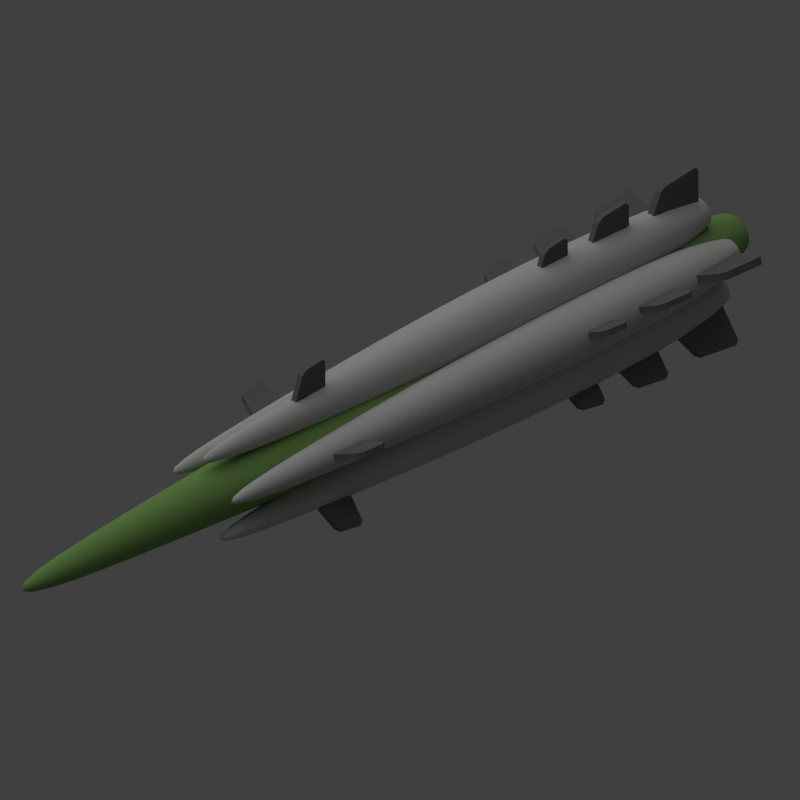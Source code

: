 # Source: thunderhead.blend  (saved by Blender 2.69.0; exported with 4.5.12 LTS)
import bpy
from mathutils import Matrix  # noqa: F401  (used for matrix-valued properties, if any)

bpy.ops.wm.read_factory_settings(use_empty=True)
scene = bpy.context.scene
scene.name = 'Scene'

# ---- collections
col_collection_1 = bpy.data.collections.new('Collection 1'); scene.collection.children.link(col_collection_1)

# ---- materials (node trees are filled in below, after node groups)
mat_material_002 = bpy.data.materials.new('Material.002')
mat_material_002.alpha_threshold = 0.0
mat_material_002.use_transparent_shadow = False
mat_material_002.diffuse_color = (0.1523, 0.1523, 0.1523, 1.0)
mat_material_002.roughness = 0.5
mat_material_002.line_color = (0.0, 0.0, 0.0, 1.0)
mat_material = bpy.data.materials.new('Material')
mat_material.alpha_threshold = 0.0
mat_material.use_transparent_shadow = False
mat_material.diffuse_color = (0.5277, 0.5277, 0.5277, 1.0)
mat_material.roughness = 0.5
mat_material.line_color = (0.0, 0.0, 0.0, 1.0)
mat_material_001 = bpy.data.materials.new('Material.001')
mat_material_001.alpha_threshold = 0.0
mat_material_001.use_transparent_shadow = False
mat_material_001.diffuse_color = (0.2063, 0.3757, 0.1112, 1.0)
mat_material_001.roughness = 0.5
mat_material_001.line_color = (0.0, 0.0, 0.0, 1.0)

# ---- material node trees

# ---- world
world_world = bpy.data.worlds.new('World'); scene.world = world_world
world_world.color = (0.05088, 0.05088, 0.05088)
world_world.use_sun_shadow = False
world_world.sun_shadow_jitter_overblur = 0.0
world_world.cycles.sampling_method = 'MANUAL'
world_world.cycles.sample_map_resolution = 256

# ---- cameras
cam_camera = bpy.data.cameras.new('Camera')
cam_camera.type = 'ORTHO'
cam_camera.clip_end = 100.0
cam_camera.lens = 35.0
cam_camera.sensor_width = 32.0
cam_camera.sensor_height = 18.0
cam_camera.ortho_scale = 7.0
cam_camera.dof.focus_distance = 0.0
cam_camera.dof.aperture_fstop = 128.0

# ---- lights
light_sun = bpy.data.lights.new('Sun', 'SUN')
light_sun.transmission_factor = 0.0
light_sun.angle = 1.571
light_sun.energy = 1.0
light_sun.shadow_buffer_clip_start = 0.5
light_sun.shadow_soft_size = 1.0
light_sun.shadow_cascade_max_distance = 1000.0
light_sun.cycles.use_multiple_importance_sampling = False
light_lamp = bpy.data.lights.new('Lamp', 'POINT')
light_lamp.color = (1.0, 0.8581, 0.0)
light_lamp.transmission_factor = 0.0
light_lamp.cutoff_distance = 30.0
light_lamp.energy = 5.0
light_lamp.shadow_buffer_clip_start = 1.001
light_lamp.shadow_soft_size = 1.0
light_lamp.shadow_maximum_resolution = 0.006
light_lamp.use_absolute_resolution = True
light_lamp.cycles.use_multiple_importance_sampling = False

# ---- meshes
me_cube_005 = bpy.data.meshes.new('Cube.005')
me_cube_005.from_pydata([(-1.0, -1.234, 0.2272), (-1.0, 0.7662, 0.2272), (1.0, 0.7662, 0.2272), (1.0, -1.234, 0.2272), (-1.0, -1.234, 2.227), (-1.0, -0.1103, 2.11), (1.0, -0.1103, 2.11), (1.0, -1.234, 2.227), (-0.8, 0.8965, 0.5967), (-0.8, 2.496, 0.5967), (0.8, 2.496, 0.5967), (0.8, 0.8965, 0.5967), (-0.8, 0.8965, 2.197), (-0.8, 1.795, 2.103), (0.8, 1.795, 2.103), (0.8, 0.8965, 2.197), (-0.8, 2.789, 0.4798), (-0.8, 4.0, 0.4798), (0.8, 4.0, 0.4798), (0.8, 2.789, 0.4798), (-0.8, 2.789, 2.08), (-0.8, 3.469, 1.986), (0.8, 3.469, 1.986), (0.8, 2.789, 2.08), (-0.8, 10.29, 0.4798), (-0.8, 11.5, 0.4798), (0.8, 11.5, 0.4798), (0.8, 10.29, 0.4798), (-0.8, 10.29, 2.08), (-0.8, 10.97, 1.986), (0.8, 10.97, 1.986), (0.8, 10.29, 2.08)], [], [(4, 5, 1, 0), (5, 6, 2, 1), (6, 7, 3, 2), (7, 4, 0, 3), (0, 1, 2, 3), (7, 6, 5, 4), (12, 13, 9, 8), (13, 14, 10, 9), (14, 15, 11, 10), (15, 12, 8, 11), (8, 9, 10, 11), (15, 14, 13, 12), (20, 21, 17, 16), (21, 22, 18, 17), (22, 23, 19, 18), (23, 20, 16, 19), (16, 17, 18, 19), (23, 22, 21, 20), (28, 29, 25, 24), (29, 30, 26, 25), (30, 31, 27, 26), (31, 28, 24, 27), (24, 25, 26, 27), (31, 30, 29, 28)])
me_cube_005.materials.append(mat_material_002)
me_cube_005.use_remesh_preserve_volume = False
me_cube_005.use_remesh_preserve_attributes = False
me_cube_005.use_mirror_vertex_groups = False
me_cube_005.update()
me_cube_004 = bpy.data.meshes.new('Cube.004')
me_cube_004.from_pydata([(-1.0, -1.234, 0.2272), (-1.0, 0.7662, 0.2272), (1.0, 0.7662, 0.2272), (1.0, -1.234, 0.2272), (-1.0, -1.234, 2.227), (-1.0, -0.1103, 2.11), (1.0, -0.1103, 2.11), (1.0, -1.234, 2.227), (-0.8, 0.8965, 0.5967), (-0.8, 2.496, 0.5967), (0.8, 2.496, 0.5967), (0.8, 0.8965, 0.5967), (-0.8, 0.8965, 2.197), (-0.8, 1.795, 2.103), (0.8, 1.795, 2.103), (0.8, 0.8965, 2.197), (-0.8, 2.789, 0.4798), (-0.8, 4.0, 0.4798), (0.8, 4.0, 0.4798), (0.8, 2.789, 0.4798), (-0.8, 2.789, 2.08), (-0.8, 3.469, 1.986), (0.8, 3.469, 1.986), (0.8, 2.789, 2.08), (-0.8, 10.29, 0.4798), (-0.8, 11.5, 0.4798), (0.8, 11.5, 0.4798), (0.8, 10.29, 0.4798), (-0.8, 10.29, 2.08), (-0.8, 10.97, 1.986), (0.8, 10.97, 1.986), (0.8, 10.29, 2.08)], [], [(4, 5, 1, 0), (5, 6, 2, 1), (6, 7, 3, 2), (7, 4, 0, 3), (0, 1, 2, 3), (7, 6, 5, 4), (12, 13, 9, 8), (13, 14, 10, 9), (14, 15, 11, 10), (15, 12, 8, 11), (8, 9, 10, 11), (15, 14, 13, 12), (20, 21, 17, 16), (21, 22, 18, 17), (22, 23, 19, 18), (23, 20, 16, 19), (16, 17, 18, 19), (23, 22, 21, 20), (28, 29, 25, 24), (29, 30, 26, 25), (30, 31, 27, 26), (31, 28, 24, 27), (24, 25, 26, 27), (31, 30, 29, 28)])
me_cube_004.materials.append(mat_material_002)
me_cube_004.use_remesh_preserve_volume = False
me_cube_004.use_remesh_preserve_attributes = False
me_cube_004.use_mirror_vertex_groups = False
me_cube_004.update()
me_cube_003 = bpy.data.meshes.new('Cube.003')
me_cube_003.from_pydata([(-1.0, -1.234, 0.2272), (-1.0, 0.7662, 0.2272), (1.0, 0.7662, 0.2272), (1.0, -1.234, 0.2272), (-1.0, -1.234, 2.227), (-1.0, -0.1103, 2.11), (1.0, -0.1103, 2.11), (1.0, -1.234, 2.227), (-0.8, 0.8965, 0.5967), (-0.8, 2.496, 0.5967), (0.8, 2.496, 0.5967), (0.8, 0.8965, 0.5967), (-0.8, 0.8965, 2.197), (-0.8, 1.795, 2.103), (0.8, 1.795, 2.103), (0.8, 0.8965, 2.197), (-0.8, 2.789, 0.4798), (-0.8, 4.0, 0.4798), (0.8, 4.0, 0.4798), (0.8, 2.789, 0.4798), (-0.8, 2.789, 2.08), (-0.8, 3.469, 1.986), (0.8, 3.469, 1.986), (0.8, 2.789, 2.08), (-0.8, 10.29, 0.4798), (-0.8, 11.5, 0.4798), (0.8, 11.5, 0.4798), (0.8, 10.29, 0.4798), (-0.8, 10.29, 2.08), (-0.8, 10.97, 1.986), (0.8, 10.97, 1.986), (0.8, 10.29, 2.08)], [], [(4, 5, 1, 0), (5, 6, 2, 1), (6, 7, 3, 2), (7, 4, 0, 3), (0, 1, 2, 3), (7, 6, 5, 4), (12, 13, 9, 8), (13, 14, 10, 9), (14, 15, 11, 10), (15, 12, 8, 11), (8, 9, 10, 11), (15, 14, 13, 12), (20, 21, 17, 16), (21, 22, 18, 17), (22, 23, 19, 18), (23, 20, 16, 19), (16, 17, 18, 19), (23, 22, 21, 20), (28, 29, 25, 24), (29, 30, 26, 25), (30, 31, 27, 26), (31, 28, 24, 27), (24, 25, 26, 27), (31, 30, 29, 28)])
me_cube_003.materials.append(mat_material_002)
me_cube_003.use_remesh_preserve_volume = False
me_cube_003.use_remesh_preserve_attributes = False
me_cube_003.use_mirror_vertex_groups = False
me_cube_003.update()
me_cube_002 = bpy.data.meshes.new('Cube.002')
me_cube_002.from_pydata([(-1.0, -1.234, 0.2272), (-1.0, 0.7662, 0.2272), (1.0, 0.7662, 0.2272), (1.0, -1.234, 0.2272), (-1.0, -1.234, 2.227), (-1.0, -0.1103, 2.11), (1.0, -0.1103, 2.11), (1.0, -1.234, 2.227), (-0.8, 0.8965, 0.5967), (-0.8, 2.496, 0.5967), (0.8, 2.496, 0.5967), (0.8, 0.8965, 0.5967), (-0.8, 0.8965, 2.197), (-0.8, 1.795, 2.103), (0.8, 1.795, 2.103), (0.8, 0.8965, 2.197), (-0.8, 2.789, 0.4798), (-0.8, 4.0, 0.4798), (0.8, 4.0, 0.4798), (0.8, 2.789, 0.4798), (-0.8, 2.789, 2.08), (-0.8, 3.469, 1.986), (0.8, 3.469, 1.986), (0.8, 2.789, 2.08), (-0.8, 10.29, 0.4798), (-0.8, 11.5, 0.4798), (0.8, 11.5, 0.4798), (0.8, 10.29, 0.4798), (-0.8, 10.29, 2.08), (-0.8, 10.97, 1.986), (0.8, 10.97, 1.986), (0.8, 10.29, 2.08)], [], [(4, 5, 1, 0), (5, 6, 2, 1), (6, 7, 3, 2), (7, 4, 0, 3), (0, 1, 2, 3), (7, 6, 5, 4), (12, 13, 9, 8), (13, 14, 10, 9), (14, 15, 11, 10), (15, 12, 8, 11), (8, 9, 10, 11), (15, 14, 13, 12), (20, 21, 17, 16), (21, 22, 18, 17), (22, 23, 19, 18), (23, 20, 16, 19), (16, 17, 18, 19), (23, 22, 21, 20), (28, 29, 25, 24), (29, 30, 26, 25), (30, 31, 27, 26), (31, 28, 24, 27), (24, 25, 26, 27), (31, 30, 29, 28)])
me_cube_002.materials.append(mat_material_002)
me_cube_002.use_remesh_preserve_volume = False
me_cube_002.use_remesh_preserve_attributes = False
me_cube_002.use_mirror_vertex_groups = False
me_cube_002.update()
me_cube_001 = bpy.data.meshes.new('Cube.001')
me_cube_001.from_pydata([(-1.0, -1.234, 0.2272), (-1.0, 0.7662, 0.2272), (1.0, 0.7662, 0.2272), (1.0, -1.234, 0.2272), (-1.0, -1.234, 2.227), (-1.0, -0.1103, 2.11), (1.0, -0.1103, 2.11), (1.0, -1.234, 2.227), (-0.8, 0.8965, 0.5967), (-0.8, 2.496, 0.5967), (0.8, 2.496, 0.5967), (0.8, 0.8965, 0.5967), (-0.8, 0.8965, 2.197), (-0.8, 1.795, 2.103), (0.8, 1.795, 2.103), (0.8, 0.8965, 2.197), (-0.8, 2.789, 0.4798), (-0.8, 4.0, 0.4798), (0.8, 4.0, 0.4798), (0.8, 2.789, 0.4798), (-0.8, 2.789, 2.08), (-0.8, 3.469, 1.986), (0.8, 3.469, 1.986), (0.8, 2.789, 2.08), (-0.8, 10.29, 0.4798), (-0.8, 11.5, 0.4798), (0.8, 11.5, 0.4798), (0.8, 10.29, 0.4798), (-0.8, 10.29, 2.08), (-0.8, 10.97, 1.986), (0.8, 10.97, 1.986), (0.8, 10.29, 2.08)], [], [(4, 5, 1, 0), (5, 6, 2, 1), (6, 7, 3, 2), (7, 4, 0, 3), (0, 1, 2, 3), (7, 6, 5, 4), (12, 13, 9, 8), (13, 14, 10, 9), (14, 15, 11, 10), (15, 12, 8, 11), (8, 9, 10, 11), (15, 14, 13, 12), (20, 21, 17, 16), (21, 22, 18, 17), (22, 23, 19, 18), (23, 20, 16, 19), (16, 17, 18, 19), (23, 22, 21, 20), (28, 29, 25, 24), (29, 30, 26, 25), (30, 31, 27, 26), (31, 28, 24, 27), (24, 25, 26, 27), (31, 30, 29, 28)])
me_cube_001.materials.append(mat_material_002)
me_cube_001.use_remesh_preserve_volume = False
me_cube_001.use_remesh_preserve_attributes = False
me_cube_001.use_mirror_vertex_groups = False
me_cube_001.update()
me_cylinder_005 = bpy.data.meshes.new('Cylinder.005')
me_cylinder_005.from_pydata([(-9.388e-09, -0.7811, 0.7331), (-9.388e-09, -2.881, 0.7331), (0.3329, -0.7811, 0.4913), (0.3329, -2.881, 0.4913), (0.2057, -0.7811, 0.09997), (0.2057, -2.881, 0.09997), (-0.2057, -0.7811, 0.09997), (-0.2057, -2.881, 0.09997), (-0.3329, -0.7811, 0.4913), (-0.3329, -2.881, 0.4913), (3.827e-08, 1.319, 0.5931), (0.1997, 1.319, 0.448), (0.1234, 1.319, 0.2132), (-0.1234, 1.319, 0.2132), (-0.1997, 1.319, 0.448), (3.971e-08, 2.719, 0.4671), (0.07989, 2.719, 0.4091), (0.04937, 2.719, 0.3152), (-0.04937, 2.719, 0.3152), (-0.07989, 2.719, 0.4091), (-1.545e-08, -3.581, 0.5663), (0.1742, -3.581, 0.4397), (0.1077, -3.581, 0.2349), (-0.1077, -3.581, 0.2349), (-0.1742, -3.581, 0.4397), (-1.716e-08, -3.581, 0.5297), (0.1394, -3.581, 0.4284), (0.08615, -3.581, 0.2645), (-0.08615, -3.581, 0.2645), (-0.1394, -3.581, 0.4284)], [], [(0, 1, 3, 2), (2, 3, 5, 4), (4, 5, 7, 6), (1, 9, 24, 20), (8, 9, 1, 0), (6, 7, 9, 8), (8, 0, 10, 14), (14, 10, 15, 19), (6, 8, 14, 13), (4, 6, 13, 12), (2, 4, 12, 11), (0, 2, 11, 10), (15, 16, 17, 18, 19), (13, 14, 19, 18), (12, 13, 18, 17), (11, 12, 17, 16), (10, 11, 16, 15), (20, 24, 29, 25), (9, 7, 23, 24), (7, 5, 22, 23), (5, 3, 21, 22), (3, 1, 20, 21), (26, 25, 29, 28, 27), (24, 23, 28, 29), (23, 22, 27, 28), (22, 21, 26, 27), (21, 20, 25, 26)])
me_cylinder_005.polygons.foreach_set('use_smooth', [True] * 27)
me_cylinder_005.materials.append(mat_material)
me_cylinder_005.use_remesh_preserve_volume = False
me_cylinder_005.use_remesh_preserve_attributes = False
me_cylinder_005.use_mirror_vertex_groups = False
me_cylinder_005.update()
me_cylinder_004 = bpy.data.meshes.new('Cylinder.004')
me_cylinder_004.from_pydata([(-9.388e-09, -0.7811, 0.7331), (-9.388e-09, -2.881, 0.7331), (0.3329, -0.7811, 0.4913), (0.3329, -2.881, 0.4913), (0.2057, -0.7811, 0.09997), (0.2057, -2.881, 0.09997), (-0.2057, -0.7811, 0.09997), (-0.2057, -2.881, 0.09997), (-0.3329, -0.7811, 0.4913), (-0.3329, -2.881, 0.4913), (3.827e-08, 1.319, 0.5931), (0.1997, 1.319, 0.448), (0.1234, 1.319, 0.2132), (-0.1234, 1.319, 0.2132), (-0.1997, 1.319, 0.448), (3.971e-08, 2.719, 0.4671), (0.07989, 2.719, 0.4091), (0.04937, 2.719, 0.3152), (-0.04937, 2.719, 0.3152), (-0.07989, 2.719, 0.4091), (-1.545e-08, -3.581, 0.5663), (0.1742, -3.581, 0.4397), (0.1077, -3.581, 0.2349), (-0.1077, -3.581, 0.2349), (-0.1742, -3.581, 0.4397), (-1.716e-08, -3.581, 0.5297), (0.1394, -3.581, 0.4284), (0.08615, -3.581, 0.2645), (-0.08615, -3.581, 0.2645), (-0.1394, -3.581, 0.4284)], [], [(0, 1, 3, 2), (2, 3, 5, 4), (4, 5, 7, 6), (1, 9, 24, 20), (8, 9, 1, 0), (6, 7, 9, 8), (8, 0, 10, 14), (14, 10, 15, 19), (6, 8, 14, 13), (4, 6, 13, 12), (2, 4, 12, 11), (0, 2, 11, 10), (15, 16, 17, 18, 19), (13, 14, 19, 18), (12, 13, 18, 17), (11, 12, 17, 16), (10, 11, 16, 15), (20, 24, 29, 25), (9, 7, 23, 24), (7, 5, 22, 23), (5, 3, 21, 22), (3, 1, 20, 21), (26, 25, 29, 28, 27), (24, 23, 28, 29), (23, 22, 27, 28), (22, 21, 26, 27), (21, 20, 25, 26)])
me_cylinder_004.polygons.foreach_set('use_smooth', [True] * 27)
me_cylinder_004.materials.append(mat_material)
me_cylinder_004.use_remesh_preserve_volume = False
me_cylinder_004.use_remesh_preserve_attributes = False
me_cylinder_004.use_mirror_vertex_groups = False
me_cylinder_004.update()
me_cylinder_003 = bpy.data.meshes.new('Cylinder.003')
me_cylinder_003.from_pydata([(-9.388e-09, -0.7811, 0.7331), (-9.388e-09, -2.881, 0.7331), (0.3329, -0.7811, 0.4913), (0.3329, -2.881, 0.4913), (0.2057, -0.7811, 0.09997), (0.2057, -2.881, 0.09997), (-0.2057, -0.7811, 0.09997), (-0.2057, -2.881, 0.09997), (-0.3329, -0.7811, 0.4913), (-0.3329, -2.881, 0.4913), (3.827e-08, 1.319, 0.5931), (0.1997, 1.319, 0.448), (0.1234, 1.319, 0.2132), (-0.1234, 1.319, 0.2132), (-0.1997, 1.319, 0.448), (3.971e-08, 2.719, 0.4671), (0.07989, 2.719, 0.4091), (0.04937, 2.719, 0.3152), (-0.04937, 2.719, 0.3152), (-0.07989, 2.719, 0.4091), (-1.545e-08, -3.581, 0.5663), (0.1742, -3.581, 0.4397), (0.1077, -3.581, 0.2349), (-0.1077, -3.581, 0.2349), (-0.1742, -3.581, 0.4397), (-1.716e-08, -3.581, 0.5297), (0.1394, -3.581, 0.4284), (0.08615, -3.581, 0.2645), (-0.08615, -3.581, 0.2645), (-0.1394, -3.581, 0.4284)], [], [(0, 1, 3, 2), (2, 3, 5, 4), (4, 5, 7, 6), (1, 9, 24, 20), (8, 9, 1, 0), (6, 7, 9, 8), (8, 0, 10, 14), (14, 10, 15, 19), (6, 8, 14, 13), (4, 6, 13, 12), (2, 4, 12, 11), (0, 2, 11, 10), (15, 16, 17, 18, 19), (13, 14, 19, 18), (12, 13, 18, 17), (11, 12, 17, 16), (10, 11, 16, 15), (20, 24, 29, 25), (9, 7, 23, 24), (7, 5, 22, 23), (5, 3, 21, 22), (3, 1, 20, 21), (26, 25, 29, 28, 27), (24, 23, 28, 29), (23, 22, 27, 28), (22, 21, 26, 27), (21, 20, 25, 26)])
me_cylinder_003.polygons.foreach_set('use_smooth', [True] * 27)
me_cylinder_003.materials.append(mat_material)
me_cylinder_003.use_remesh_preserve_volume = False
me_cylinder_003.use_remesh_preserve_attributes = False
me_cylinder_003.use_mirror_vertex_groups = False
me_cylinder_003.update()
me_cylinder_002 = bpy.data.meshes.new('Cylinder.002')
me_cylinder_002.from_pydata([(-9.388e-09, -0.7811, 0.7331), (-9.388e-09, -2.881, 0.7331), (0.3329, -0.7811, 0.4913), (0.3329, -2.881, 0.4913), (0.2057, -0.7811, 0.09997), (0.2057, -2.881, 0.09997), (-0.2057, -0.7811, 0.09997), (-0.2057, -2.881, 0.09997), (-0.3329, -0.7811, 0.4913), (-0.3329, -2.881, 0.4913), (3.827e-08, 1.319, 0.5931), (0.1997, 1.319, 0.448), (0.1234, 1.319, 0.2132), (-0.1234, 1.319, 0.2132), (-0.1997, 1.319, 0.448), (3.971e-08, 2.719, 0.4671), (0.07989, 2.719, 0.4091), (0.04937, 2.719, 0.3152), (-0.04937, 2.719, 0.3152), (-0.07989, 2.719, 0.4091), (-1.545e-08, -3.581, 0.5663), (0.1742, -3.581, 0.4397), (0.1077, -3.581, 0.2349), (-0.1077, -3.581, 0.2349), (-0.1742, -3.581, 0.4397), (-1.716e-08, -3.581, 0.5297), (0.1394, -3.581, 0.4284), (0.08615, -3.581, 0.2645), (-0.08615, -3.581, 0.2645), (-0.1394, -3.581, 0.4284)], [], [(0, 1, 3, 2), (2, 3, 5, 4), (4, 5, 7, 6), (1, 9, 24, 20), (8, 9, 1, 0), (6, 7, 9, 8), (8, 0, 10, 14), (14, 10, 15, 19), (6, 8, 14, 13), (4, 6, 13, 12), (2, 4, 12, 11), (0, 2, 11, 10), (15, 16, 17, 18, 19), (13, 14, 19, 18), (12, 13, 18, 17), (11, 12, 17, 16), (10, 11, 16, 15), (20, 24, 29, 25), (9, 7, 23, 24), (7, 5, 22, 23), (5, 3, 21, 22), (3, 1, 20, 21), (26, 25, 29, 28, 27), (24, 23, 28, 29), (23, 22, 27, 28), (22, 21, 26, 27), (21, 20, 25, 26)])
me_cylinder_002.polygons.foreach_set('use_smooth', [True] * 27)
me_cylinder_002.materials.append(mat_material)
me_cylinder_002.use_remesh_preserve_volume = False
me_cylinder_002.use_remesh_preserve_attributes = False
me_cylinder_002.use_mirror_vertex_groups = False
me_cylinder_002.update()
me_cylinder_001 = bpy.data.meshes.new('Cylinder.001')
me_cylinder_001.from_pydata([(-9.388e-09, -0.7811, 0.7331), (-9.388e-09, -2.881, 0.7331), (0.3329, -0.7811, 0.4913), (0.3329, -2.881, 0.4913), (0.2057, -0.7811, 0.09997), (0.2057, -2.881, 0.09997), (-0.2057, -0.7811, 0.09997), (-0.2057, -2.881, 0.09997), (-0.3329, -0.7811, 0.4913), (-0.3329, -2.881, 0.4913), (3.827e-08, 1.319, 0.5931), (0.1997, 1.319, 0.448), (0.1234, 1.319, 0.2132), (-0.1234, 1.319, 0.2132), (-0.1997, 1.319, 0.448), (3.971e-08, 2.719, 0.4671), (0.07989, 2.719, 0.4091), (0.04937, 2.719, 0.3152), (-0.04937, 2.719, 0.3152), (-0.07989, 2.719, 0.4091), (-1.545e-08, -3.581, 0.5663), (0.1742, -3.581, 0.4397), (0.1077, -3.581, 0.2349), (-0.1077, -3.581, 0.2349), (-0.1742, -3.581, 0.4397), (-1.716e-08, -3.581, 0.5297), (0.1394, -3.581, 0.4284), (0.08615, -3.581, 0.2645), (-0.08615, -3.581, 0.2645), (-0.1394, -3.581, 0.4284)], [], [(0, 1, 3, 2), (2, 3, 5, 4), (4, 5, 7, 6), (1, 9, 24, 20), (8, 9, 1, 0), (6, 7, 9, 8), (8, 0, 10, 14), (14, 10, 15, 19), (6, 8, 14, 13), (4, 6, 13, 12), (2, 4, 12, 11), (0, 2, 11, 10), (15, 16, 17, 18, 19), (13, 14, 19, 18), (12, 13, 18, 17), (11, 12, 17, 16), (10, 11, 16, 15), (20, 24, 29, 25), (9, 7, 23, 24), (7, 5, 22, 23), (5, 3, 21, 22), (3, 1, 20, 21), (26, 25, 29, 28, 27), (24, 23, 28, 29), (23, 22, 27, 28), (22, 21, 26, 27), (21, 20, 25, 26)])
me_cylinder_001.polygons.foreach_set('use_smooth', [True] * 27)
me_cylinder_001.materials.append(mat_material)
me_cylinder_001.use_remesh_preserve_volume = False
me_cylinder_001.use_remesh_preserve_attributes = False
me_cylinder_001.use_mirror_vertex_groups = False
me_cylinder_001.update()
me_cylinder = bpy.data.meshes.new('Cylinder')
me_cylinder.from_pydata([(-1.192e-08, 5.96e-08, 0.5), (-1.192e-08, -3.0, 0.5), (0.4755, 0.0, 0.1545), (0.4755, -3.0, 0.1545), (0.2939, -5.96e-08, -0.4045), (0.2939, -3.0, -0.4045), (-0.2939, 0.0, -0.4045), (-0.2939, -3.0, -0.4045), (-0.4755, 0.0, 0.1545), (-0.4755, -3.0, 0.1545), (5.616e-08, 3.0, 0.3), (0.2853, 3.0, 0.0927), (0.1763, 3.0, -0.2427), (-0.1763, 3.0, -0.2427), (-0.2853, 3.0, 0.09271), (5.823e-08, 5.0, 0.12), (0.1141, 5.0, 0.03708), (0.07053, 5.0, -0.09708), (-0.07053, 5.0, -0.09708), (-0.1141, 5.0, 0.03708), (-2.058e-08, -4.0, 0.2617), (0.2489, -4.0, 0.08088), (0.1538, -4.0, -0.2117), (-0.1538, -4.0, -0.2117), (-0.2489, -4.0, 0.08088), (-2.302e-08, -4.0, 0.2094), (0.1991, -4.0, 0.0647), (0.1231, -4.0, -0.1694), (-0.1231, -4.0, -0.1694), (-0.1991, -4.0, 0.0647)], [], [(0, 1, 3, 2), (2, 3, 5, 4), (4, 5, 7, 6), (1, 9, 24, 20), (8, 9, 1, 0), (6, 7, 9, 8), (8, 0, 10, 14), (14, 10, 15, 19), (6, 8, 14, 13), (4, 6, 13, 12), (2, 4, 12, 11), (0, 2, 11, 10), (15, 16, 17, 18, 19), (13, 14, 19, 18), (12, 13, 18, 17), (11, 12, 17, 16), (10, 11, 16, 15), (20, 24, 29, 25), (9, 7, 23, 24), (7, 5, 22, 23), (5, 3, 21, 22), (3, 1, 20, 21), (26, 25, 29, 28, 27), (24, 23, 28, 29), (23, 22, 27, 28), (22, 21, 26, 27), (21, 20, 25, 26)])
me_cylinder.polygons.foreach_set('use_smooth', [True] * 27)
me_cylinder.materials.append(mat_material_001)
me_cylinder.use_remesh_preserve_volume = False
me_cylinder.use_remesh_preserve_attributes = False
me_cylinder.use_mirror_vertex_groups = False
me_cylinder.update()

# ---- objects
ob_cube_004 = bpy.data.objects.new('Cube.004', me_cube_005)
ob_cube_003 = bpy.data.objects.new('Cube.003', me_cube_004)
ob_cube_002 = bpy.data.objects.new('Cube.002', me_cube_003)
ob_cube_001 = bpy.data.objects.new('Cube.001', me_cube_002)
ob_cube = bpy.data.objects.new('Cube', me_cube_001)
ob_cylinder_005 = bpy.data.objects.new('Cylinder.005', me_cylinder_005)
ob_cylinder_004 = bpy.data.objects.new('Cylinder.004', me_cylinder_004)
ob_cylinder_003 = bpy.data.objects.new('Cylinder.003', me_cylinder_003)
ob_cylinder_002 = bpy.data.objects.new('Cylinder.002', me_cylinder_002)
ob_cylinder_001 = bpy.data.objects.new('Cylinder.001', me_cylinder_001)
ob_cylinder = bpy.data.objects.new('Cylinder', me_cylinder)
ob_sun = bpy.data.objects.new('Sun', light_sun)
ob_lamp = bpy.data.objects.new('Lamp', light_lamp)
ob_camera = bpy.data.objects.new('Camera', cam_camera)

# ---- transforms, parenting, visibility, modifiers, constraints
ob_cube_004.location = (3.2, 0.03636, 0.0)
ob_cube_004.rotation_euler = (3.004e-07, 5.027, 1.571)
ob_cube_004.scale = (0.04, 0.4, 0.4)
ob_cube_004.lineart.crease_threshold = 0.0
_m = ob_cube_004.modifiers.new('Bevel', 'BEVEL')
_m.limit_method = 'NONE'
_m.spread = 0.0
ob_cube_003.location = (3.2, 0.03636, 0.0)
ob_cube_003.rotation_euler = (-3.004e-07, 3.77, 1.571)
ob_cube_003.scale = (0.04, 0.4, 0.4)
ob_cube_003.lineart.crease_threshold = 0.0
_m = ob_cube_003.modifiers.new('Bevel', 'BEVEL')
_m.limit_method = 'NONE'
_m.spread = 0.0
ob_cube_002.location = (3.2, 0.03636, 0.0)
ob_cube_002.rotation_euler = (-3.004e-07, 2.513, 1.571)
ob_cube_002.scale = (0.04, 0.4, 0.4)
ob_cube_002.lineart.crease_threshold = 0.0
_m = ob_cube_002.modifiers.new('Bevel', 'BEVEL')
_m.limit_method = 'NONE'
_m.spread = 0.0
ob_cube_001.location = (3.2, 0.03636, 0.0)
ob_cube_001.rotation_euler = (3.004e-07, 1.257, 1.571)
ob_cube_001.scale = (0.04, 0.4, 0.4)
ob_cube_001.lineart.crease_threshold = 0.0
_m = ob_cube_001.modifiers.new('Bevel', 'BEVEL')
_m.limit_method = 'NONE'
_m.spread = 0.0
ob_cube.location = (3.2, 0.03636, 0.0)
ob_cube.rotation_euler = (0.0, -0.0, 1.571)
ob_cube.scale = (0.04, 0.4, 0.4)
ob_cube.lineart.crease_threshold = 0.0
_m = ob_cube.modifiers.new('Bevel', 'BEVEL')
_m.limit_method = 'NONE'
_m.spread = 0.0
ob_cylinder_005.location = (0.2, 0.03636, 0.0)
ob_cylinder_005.rotation_euler = (3.004e-07, 5.027, 1.571)
ob_cylinder_005.lineart.crease_threshold = 0.0
_m = ob_cylinder_005.modifiers.new('Subsurf', 'SUBSURF')
_m.uv_smooth = 'PRESERVE_CORNERS'
_m.quality = 2
_m.levels = 2
_m.show_only_control_edges = False
ob_cylinder_004.location = (0.2, 0.03636, 0.0)
ob_cylinder_004.rotation_euler = (-3.004e-07, 3.77, 1.571)
ob_cylinder_004.lineart.crease_threshold = 0.0
_m = ob_cylinder_004.modifiers.new('Subsurf', 'SUBSURF')
_m.uv_smooth = 'PRESERVE_CORNERS'
_m.quality = 2
_m.levels = 2
_m.show_only_control_edges = False
ob_cylinder_003.location = (0.2, 0.03636, 0.0)
ob_cylinder_003.rotation_euler = (-3.004e-07, 2.513, 1.571)
ob_cylinder_003.lineart.crease_threshold = 0.0
_m = ob_cylinder_003.modifiers.new('Subsurf', 'SUBSURF')
_m.uv_smooth = 'PRESERVE_CORNERS'
_m.quality = 2
_m.levels = 2
_m.show_only_control_edges = False
ob_cylinder_002.location = (0.2, 0.03636, 0.0)
ob_cylinder_002.rotation_euler = (3.004e-07, 1.257, 1.571)
ob_cylinder_002.lineart.crease_threshold = 0.0
_m = ob_cylinder_002.modifiers.new('Subsurf', 'SUBSURF')
_m.uv_smooth = 'PRESERVE_CORNERS'
_m.quality = 2
_m.levels = 2
_m.show_only_control_edges = False
ob_cylinder_001.location = (0.2, 0.03636, 0.0)
ob_cylinder_001.rotation_euler = (0.0, -0.0, 1.571)
ob_cylinder_001.lineart.crease_threshold = 0.0
_m = ob_cylinder_001.modifiers.new('Subsurf', 'SUBSURF')
_m.uv_smooth = 'PRESERVE_CORNERS'
_m.quality = 2
_m.levels = 2
_m.show_only_control_edges = False
ob_cylinder.location = (0.2, 0.03636, 0.0)
ob_cylinder.rotation_euler = (0.0, -0.0, 1.571)
ob_cylinder.lineart.crease_threshold = 0.0
_m = ob_cylinder.modifiers.new('Subsurf', 'SUBSURF')
_m.uv_smooth = 'PRESERVE_CORNERS'
_m.quality = 2
_m.levels = 2
_m.show_only_control_edges = False
ob_sun.location = (0.7973, 7.599, 4.7)
ob_sun.rotation_euler = (-0.4189, -0.1396, 0.2094)
ob_sun.lineart.crease_threshold = 0.0
ob_lamp.location = (3.929, -7.292, 1.311)
ob_lamp.rotation_euler = (0.6503, 0.05522, 1.866)
ob_lamp.lock_rotations_4d = False
ob_lamp.empty_display_type = 'ARROWS'
ob_lamp.color = (0.0, 0.0, 0.0, 0.0)
ob_lamp.lineart.crease_threshold = 0.0
ob_camera.location = (-10.0, -10.0, 8.2)
ob_camera.rotation_euler = (1.047, 0.0, -0.7854)
ob_camera.lock_rotations_4d = False
ob_camera.empty_display_type = 'ARROWS'
ob_camera.color = (0.0, 0.0, 0.0, 0.0)
ob_camera.display_type = 'WIRE'
ob_camera.lineart.crease_threshold = 0.0

# ---- collection membership
col_collection_1.objects.link(ob_cube_004)
col_collection_1.objects.link(ob_cube_003)
col_collection_1.objects.link(ob_cube_002)
col_collection_1.objects.link(ob_cube_001)
col_collection_1.objects.link(ob_cube)
col_collection_1.objects.link(ob_cylinder_005)
col_collection_1.objects.link(ob_cylinder_004)
col_collection_1.objects.link(ob_cylinder_003)
col_collection_1.objects.link(ob_cylinder_002)
col_collection_1.objects.link(ob_cylinder_001)
col_collection_1.objects.link(ob_cylinder)
col_collection_1.objects.link(ob_sun)
col_collection_1.objects.link(ob_lamp)
col_collection_1.objects.link(ob_camera)

# ---- scene / render settings (as saved in the file)
scene.camera = ob_camera
scene.frame_start = 1; scene.frame_end = 250; scene.frame_set(1)
scene.render.engine = 'BLENDER_EEVEE_NEXT'
scene.render.image_settings.compression = 90
scene.render.resolution_x = 1600
scene.render.resolution_y = 1600
scene.render.resolution_percentage = 50
scene.render.dither_intensity = 0.0
scene.render.film_transparent = True
scene.render.bake_margin = 2
scene.render.bake_bias = 0.0
scene.cycles.use_denoising = False
scene.cycles.samples = 10
scene.cycles.sampling_pattern = 'TABULATED_SOBOL'
scene.cycles.light_sampling_threshold = 0.0
scene.cycles.use_adaptive_sampling = False
scene.cycles.use_light_tree = False
scene.cycles.blur_glossy = 0.0
scene.cycles.volume_bounces = 1
scene.cycles.pixel_filter_type = 'GAUSSIAN'
scene.cycles.sample_clamp_indirect = 0.0
scene.view_settings.view_transform = 'Standard'
bpy.context.view_layer.update()
